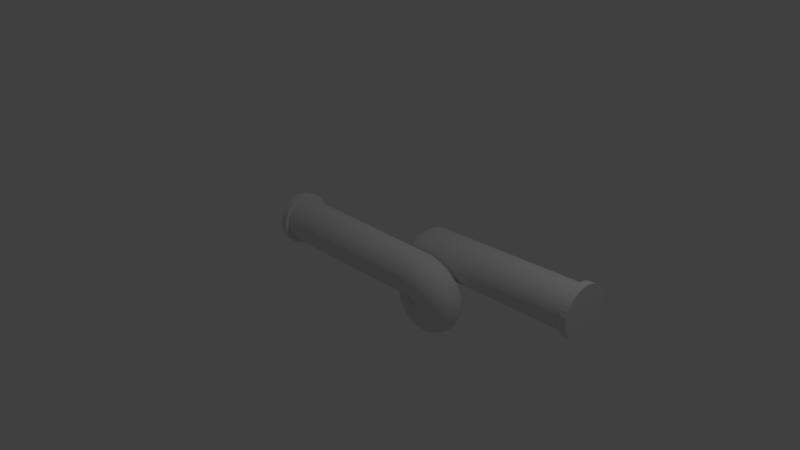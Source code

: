# Source: twister.blend  (saved by Blender 2.69.0; exported with 4.5.12 LTS)
import bpy
from mathutils import Matrix  # noqa: F401  (used for matrix-valued properties, if any)

bpy.ops.wm.read_factory_settings(use_empty=True)
scene = bpy.context.scene
scene.name = 'Scene'

# ---- collections
col_collection_1 = bpy.data.collections.new('Collection 1'); scene.collection.children.link(col_collection_1)

# ---- world
world_world = bpy.data.worlds.new('World'); scene.world = world_world
world_world.color = (0.05088, 0.05088, 0.05088)
world_world.use_sun_shadow = False
world_world.sun_shadow_jitter_overblur = 0.0
world_world.cycles.sampling_method = 'MANUAL'
world_world.cycles.sample_map_resolution = 256

# ---- cameras
cam_camera = bpy.data.cameras.new('Camera')
cam_camera.clip_end = 100.0
cam_camera.lens = 35.0
cam_camera.sensor_width = 32.0
cam_camera.sensor_height = 18.0
cam_camera.ortho_scale = 7.314
cam_camera.dof.focus_distance = 0.0
cam_camera.dof.aperture_fstop = 128.0

# ---- lights
light_lamp = bpy.data.lights.new('Lamp', 'POINT')
light_lamp.transmission_factor = 0.0
light_lamp.cutoff_distance = 30.0
light_lamp.energy = 100.0
light_lamp.shadow_buffer_clip_start = 1.001
light_lamp.shadow_soft_size = 0.1
light_lamp.shadow_maximum_resolution = 0.006
light_lamp.use_absolute_resolution = True
light_lamp.cycles.use_multiple_importance_sampling = False

# ---- meshes
me_cylinder_002 = bpy.data.meshes.new('Cylinder.002')
me_cylinder_002.from_pydata([(0.0, 1.0, -1.0), (0.0, 1.0, 1.0), (0.1951, 0.9808, -1.0), (0.1951, 0.9808, 1.0), (0.3827, 0.9239, -1.0), (0.3827, 0.9239, 1.0), (0.5556, 0.8315, -1.0), (0.5556, 0.8315, 1.0), (0.7071, 0.7071, -1.0), (0.7071, 0.7071, 1.0), (0.8315, 0.5556, -1.0), (0.8315, 0.5556, 1.0), (0.9239, 0.3827, -1.0), (0.9239, 0.3827, 1.0), (0.9808, 0.1951, -1.0), (0.9808, 0.1951, 1.0), (1.0, 7.55e-08, -1.0), (1.0, 7.55e-08, 1.0), (0.9808, -0.1951, -1.0), (0.9808, -0.1951, 1.0), (0.9239, -0.3827, -1.0), (0.9239, -0.3827, 1.0), (0.8315, -0.5556, -1.0), (0.8315, -0.5556, 1.0), (0.7071, -0.7071, -1.0), (0.7071, -0.7071, 1.0), (0.5556, -0.8315, -1.0), (0.5556, -0.8315, 1.0), (0.3827, -0.9239, -1.0), (0.3827, -0.9239, 1.0), (0.1951, -0.9808, -1.0), (0.1951, -0.9808, 1.0), (-3.258e-07, -1.0, -1.0), (-3.258e-07, -1.0, 1.0), (-0.1951, -0.9808, -1.0), (-0.1951, -0.9808, 1.0), (-0.3827, -0.9239, -1.0), (-0.3827, -0.9239, 1.0), (-0.5556, -0.8315, -1.0), (-0.5556, -0.8315, 1.0), (-0.7071, -0.7071, -1.0), (-0.7071, -0.7071, 1.0), (-0.8315, -0.5556, -1.0), (-0.8315, -0.5556, 1.0), (-0.9239, -0.3827, -1.0), (-0.9239, -0.3827, 1.0), (-0.9808, -0.1951, -1.0), (-0.9808, -0.1951, 1.0), (-1.0, 9.656e-07, -1.0), (-1.0, 9.656e-07, 1.0), (-0.9808, 0.1951, -1.0), (-0.9808, 0.1951, 1.0), (-0.9239, 0.3827, -1.0), (-0.9239, 0.3827, 1.0), (-0.8315, 0.5556, -1.0), (-0.8315, 0.5556, 1.0), (-0.7071, 0.7071, -1.0), (-0.7071, 0.7071, 1.0), (-0.5556, 0.8315, -1.0), (-0.5556, 0.8315, 1.0), (-0.3827, 0.9239, -1.0), (-0.3827, 0.9239, 1.0), (-0.1951, 0.9808, -1.0), (-0.1951, 0.9808, 1.0)], [], [(0, 1, 3, 2), (2, 3, 5, 4), (4, 5, 7, 6), (6, 7, 9, 8), (8, 9, 11, 10), (10, 11, 13, 12), (12, 13, 15, 14), (14, 15, 17, 16), (16, 17, 19, 18), (18, 19, 21, 20), (20, 21, 23, 22), (22, 23, 25, 24), (24, 25, 27, 26), (26, 27, 29, 28), (28, 29, 31, 30), (30, 31, 33, 32), (32, 33, 35, 34), (34, 35, 37, 36), (36, 37, 39, 38), (38, 39, 41, 40), (40, 41, 43, 42), (42, 43, 45, 44), (44, 45, 47, 46), (46, 47, 49, 48), (48, 49, 51, 50), (50, 51, 53, 52), (52, 53, 55, 54), (54, 55, 57, 56), (56, 57, 59, 58), (58, 59, 61, 60), (3, 1, 63, 61, 59, 57, 55, 53, 51, 49, 47, 45, 43, 41, 39, 37, 35, 33, 31, 29, 27, 25, 23, 21, 19, 17, 15, 13, 11, 9, 7, 5), (62, 63, 1, 0), (60, 61, 63, 62), (0, 2, 4, 6, 8, 10, 12, 14, 16, 18, 20, 22, 24, 26, 28, 30, 32, 34, 36, 38, 40, 42, 44, 46, 48, 50, 52, 54, 56, 58, 60, 62)])
me_cylinder_002.use_remesh_preserve_volume = False
me_cylinder_002.use_remesh_preserve_attributes = False
me_cylinder_002.use_mirror_vertex_groups = False
me_cylinder_002.update()
me_circle_001 = bpy.data.meshes.new('Circle.001')
me_circle_001.from_pydata([(-0.03388, 0.7946, -6.547), (-0.229, 0.7754, -6.547), (-0.4166, 0.7185, -6.547), (-0.5895, 0.6261, -6.547), (-0.741, 0.5017, -6.547), (-0.8654, 0.3502, -6.547), (-0.9578, 0.1773, -6.547), (-1.015, -0.01027, -6.547), (-1.034, -0.2054, -6.547), (-1.015, -0.4005, -6.547), (-0.9578, -0.588, -6.547), (-0.8654, -0.7609, -6.547), (-0.741, -0.9125, -6.547), (-0.5895, -1.037, -6.547), (-0.4166, -1.129, -6.547), (-0.229, -1.186, -6.547), (-0.03388, -1.205, -6.547), (0.1612, -1.186, -6.547), (0.3488, -1.129, -6.547), (0.5217, -1.037, -6.547), (0.6732, -0.9125, -6.547), (0.7976, -0.7609, -6.547), (0.89, -0.588, -6.547), (0.9469, -0.4005, -6.547), (0.9661, -0.2054, -6.547), (0.9469, -0.01027, -6.547), (0.89, 0.1773, -6.547), (0.7976, 0.3502, -6.547), (0.6732, 0.5017, -6.547), (0.5217, 0.6261, -6.547), (0.3488, 0.7185, -6.547), (0.1612, 0.7754, -6.547), (0.03932, 0.9509, 0.5555), (-0.1409, 0.9317, 0.6302), (-0.3142, 0.8748, 0.7019), (-0.474, 0.7824, 0.7681), (-0.614, 0.658, 0.8261), (-0.7289, 0.5065, 0.8737), (-0.8142, 0.3336, 0.909), (-0.8668, 0.146, 0.9308), (-0.8846, -0.04912, 0.9382), (-0.8668, -0.2442, 0.9308), (-0.8142, -0.4318, 0.909), (-0.7289, -0.6047, 0.8737), (-0.614, -0.7562, 0.8261), (-0.474, -0.8806, 0.7681), (-0.3142, -0.973, 0.7019), (-0.1409, -1.03, 0.6302), (0.03932, -1.049, 0.5555), (0.2196, -1.03, 0.4808), (0.3929, -0.973, 0.409), (0.5526, -0.8806, 0.3429), (0.6926, -0.7562, 0.2849), (0.8075, -0.6047, 0.2373), (0.8929, -0.4318, 0.2019), (0.9454, -0.2442, 0.1802), (0.9632, -0.04911, 0.1728), (0.9454, 0.146, 0.1802), (0.8929, 0.3336, 0.2019), (0.8075, 0.5065, 0.2373), (0.6926, 0.658, 0.2849), (0.5526, 0.7824, 0.3429), (0.3929, 0.8748, 0.409), (0.2196, 0.9317, 0.4808), (0.2737, 1.107, 0.9301), (0.1358, 1.088, 1.068), (0.003139, 1.031, 1.201), (-0.1191, 0.9386, 1.323), (-0.2263, 0.8142, 1.43), (-0.3142, 0.6627, 1.518), (-0.3795, 0.4898, 1.583), (-0.4198, 0.3022, 1.624), (-0.4334, 0.1071, 1.637), (-0.4198, -0.08796, 1.624), (-0.3795, -0.2755, 1.583), (-0.3142, -0.4484, 1.518), (-0.2263, -0.6, 1.43), (-0.1191, -0.7243, 1.323), (0.003139, -0.8167, 1.201), (0.1358, -0.8737, 1.068), (0.2737, -0.8929, 0.9301), (0.4117, -0.8737, 0.7922), (0.5443, -0.8167, 0.6595), (0.6666, -0.7243, 0.5373), (0.7737, -0.6, 0.4301), (0.8617, -0.4484, 0.3422), (0.927, -0.2755, 0.2769), (0.9673, -0.08795, 0.2366), (0.9808, 0.1071, 0.223), (0.9673, 0.3022, 0.2366), (0.927, 0.4898, 0.2769), (0.8617, 0.6627, 0.3422), (0.7737, 0.8142, 0.4301), (0.6666, 0.9386, 0.5373), (0.5443, 1.031, 0.6596), (0.4117, 1.088, 0.7922), (0.6337, 1.263, 1.187), (0.559, 1.244, 1.367), (0.4872, 1.187, 1.54), (0.4211, 1.095, 1.7), (0.3631, 0.9705, 1.84), (0.3155, 0.819, 1.955), (0.2801, 0.6461, 2.04), (0.2584, 0.4585, 2.093), (0.251, 0.2634, 2.11), (0.2584, 0.06829, 2.093), (0.2801, -0.1193, 2.04), (0.3155, -0.2922, 1.955), (0.3631, -0.4437, 1.84), (0.4211, -0.5681, 1.7), (0.4872, -0.6605, 1.54), (0.559, -0.7174, 1.367), (0.6337, -0.7366, 1.187), (0.7083, -0.7174, 1.006), (0.7801, -0.6605, 0.833), (0.8463, -0.5681, 0.6733), (0.9043, -0.4437, 0.5333), (0.9519, -0.2922, 0.4184), (0.9872, -0.1193, 0.333), (1.009, 0.0683, 0.2804), (1.016, 0.2634, 0.2627), (1.009, 0.4585, 0.2804), (0.9872, 0.6461, 0.333), (0.9519, 0.819, 0.4184), (0.9043, 0.9705, 0.5333), (0.8463, 1.095, 0.6733), (0.7801, 1.187, 0.833), (0.7083, 1.244, 1.006), (1.064, 1.42, 1.286), (1.064, 1.4, 1.481), (1.064, 1.344, 1.668), (1.064, 1.251, 1.841), (1.064, 1.127, 1.993), (1.064, 0.9752, 2.117), (1.064, 0.8023, 2.21), (1.064, 0.6147, 2.267), (1.064, 0.4196, 2.286), (1.064, 0.2245, 2.267), (1.064, 0.03695, 2.21), (1.064, -0.1359, 2.117), (1.064, -0.2875, 1.993), (1.064, -0.4118, 1.841), (1.064, -0.5042, 1.668), (1.064, -0.5612, 1.481), (1.064, -0.5804, 1.286), (1.064, -0.5612, 1.091), (1.064, -0.5042, 0.9031), (1.064, -0.4118, 0.7302), (1.064, -0.2875, 0.5786), (1.064, -0.1359, 0.4543), (1.064, 0.03695, 0.3619), (1.064, 0.2245, 0.305), (1.064, 0.4196, 0.2857), (1.064, 0.6147, 0.305), (1.064, 0.8023, 0.3619), (1.064, 0.9752, 0.4543), (1.064, 1.127, 0.5786), (1.064, 1.251, 0.7302), (1.064, 1.344, 0.9031), (1.064, 1.4, 1.091), (1.5, 1.576, 1.213), (1.575, 1.557, 1.393), (1.647, 1.5, 1.566), (1.713, 1.407, 1.726), (1.771, 1.283, 1.866), (1.818, 1.131, 1.981), (1.854, 0.9586, 2.066), (1.876, 0.771, 2.119), (1.883, 0.5759, 2.136), (1.876, 0.3808, 2.119), (1.854, 0.1932, 2.066), (1.818, 0.02031, 1.981), (1.771, -0.1312, 1.866), (1.713, -0.2556, 1.726), (1.647, -0.348, 1.566), (1.575, -0.4049, 1.393), (1.5, -0.4241, 1.213), (1.426, -0.4049, 1.032), (1.354, -0.348, 0.859), (1.288, -0.2556, 0.6993), (1.23, -0.1312, 0.5593), (1.182, 0.02032, 0.4444), (1.147, 0.1932, 0.359), (1.125, 0.3808, 0.3064), (1.118, 0.5759, 0.2887), (1.125, 0.771, 0.3064), (1.147, 0.9586, 0.359), (1.182, 1.131, 0.4444), (1.23, 1.283, 0.5593), (1.288, 1.407, 0.6993), (1.354, 1.5, 0.859), (1.426, 1.557, 1.032), (1.875, 1.732, 0.9781), (2.013, 1.713, 1.116), (2.145, 1.656, 1.249), (2.268, 1.564, 1.371), (2.375, 1.439, 1.478), (2.463, 1.288, 1.566), (2.528, 1.115, 1.631), (2.568, 0.9272, 1.672), (2.582, 0.7321, 1.685), (2.568, 0.537, 1.672), (2.528, 0.3495, 1.631), (2.463, 0.1766, 1.566), (2.375, 0.02503, 1.478), (2.268, -0.09933, 1.371), (2.145, -0.1917, 1.249), (2.013, -0.2487, 1.116), (1.875, -0.2679, 0.9781), (1.737, -0.2487, 0.8402), (1.604, -0.1917, 0.7075), (1.482, -0.09933, 0.5853), (1.375, 0.02503, 0.4781), (1.287, 0.1766, 0.3902), (1.222, 0.3495, 0.3248), (1.181, 0.537, 0.2846), (1.168, 0.7321, 0.271), (1.181, 0.9272, 0.2846), (1.222, 1.115, 0.3248), (1.287, 1.288, 0.3902), (1.375, 1.439, 0.4781), (1.482, 1.564, 0.5853), (1.604, 1.656, 0.7075), (1.737, 1.713, 0.8402), (2.131, 1.888, 0.6182), (2.312, 1.869, 0.6928), (2.485, 1.812, 0.7646), (2.645, 1.72, 0.8308), (2.785, 1.595, 0.8888), (2.899, 1.444, 0.9364), (2.985, 1.271, 0.9717), (3.037, 1.083, 0.9935), (3.055, 0.8884, 1.001), (3.037, 0.6933, 0.9935), (2.985, 0.5057, 0.9717), (2.899, 0.3328, 0.9364), (2.785, 0.1813, 0.8888), (2.645, 0.05692, 0.8308), (2.485, -0.03549, 0.7646), (2.312, -0.0924, 0.6928), (2.131, -0.1116, 0.6182), (1.951, -0.0924, 0.5435), (1.778, -0.03549, 0.4717), (1.618, 0.05692, 0.4056), (1.478, 0.1813, 0.3476), (1.363, 0.3328, 0.3), (1.278, 0.5057, 0.2646), (1.225, 0.6933, 0.2428), (1.207, 0.8884, 0.2355), (1.225, 1.083, 0.2428), (1.278, 1.271, 0.2646), (1.363, 1.444, 0.3), (1.478, 1.595, 0.3476), (1.618, 1.72, 0.4056), (1.778, 1.812, 0.4717), (1.951, 1.869, 0.5435), (2.23, 2.045, 0.1875), (2.426, 2.025, 0.1875), (2.613, 1.969, 0.1875), (2.786, 1.876, 0.1875), (2.938, 1.752, 0.1875), (3.062, 1.6, 0.1875), (3.154, 1.427, 0.1875), (3.211, 1.24, 0.1875), (3.23, 1.045, 0.1875), (3.211, 0.8495, 0.1875), (3.154, 0.662, 0.1875), (3.062, 0.4891, 0.1875), (2.938, 0.3375, 0.1875), (2.786, 0.2132, 0.1875), (2.613, 0.1208, 0.1875), (2.426, 0.06385, 0.1875), (2.23, 0.04463, 0.1875), (2.035, 0.06385, 0.1875), (1.848, 0.1208, 0.1875), (1.675, 0.2132, 0.1875), (1.523, 0.3375, 0.1875), (1.399, 0.4891, 0.1875), (1.307, 0.662, 0.1875), (1.25, 0.8495, 0.1875), (1.23, 1.045, 0.1875), (1.25, 1.24, 0.1875), (1.307, 1.427, 0.1875), (1.399, 1.6, 0.1875), (1.523, 1.752, 0.1875), (1.675, 1.876, 0.1875), (1.848, 1.969, 0.1875), (2.035, 2.025, 0.1875), (2.157, 2.201, -0.2484), (2.337, 2.182, -0.323), (2.511, 2.125, -0.3948), (2.671, 2.032, -0.461), (2.811, 1.908, -0.519), (2.925, 1.756, -0.5665), (3.011, 1.584, -0.6019), (3.063, 1.396, -0.6237), (3.081, 1.201, -0.631), (3.063, 1.006, -0.6237), (3.011, 0.8182, -0.6019), (2.925, 0.6453, -0.5665), (2.811, 0.4938, -0.519), (2.671, 0.3694, -0.461), (2.511, 0.277, -0.3948), (2.337, 0.2201, -0.323), (2.157, 0.2009, -0.2484), (1.977, 0.2201, -0.1737), (1.804, 0.277, -0.1019), (1.644, 0.3694, -0.03575), (1.504, 0.4938, 0.02224), (1.389, 0.6453, 0.06984), (1.304, 0.8182, 0.1052), (1.251, 1.006, 0.127), (1.233, 1.201, 0.1343), (1.251, 1.396, 0.127), (1.304, 1.584, 0.1052), (1.389, 1.756, 0.06983), (1.504, 1.908, 0.02224), (1.644, 2.032, -0.03575), (1.804, 2.125, -0.1019), (1.977, 2.182, -0.1737), (1.923, 2.357, -0.623), (2.061, 2.338, -0.761), (2.193, 2.281, -0.8936), (2.316, 2.189, -1.016), (2.423, 2.064, -1.123), (2.511, 1.913, -1.211), (2.576, 1.74, -1.276), (2.616, 1.552, -1.317), (2.63, 1.357, -1.33), (2.616, 1.162, -1.317), (2.576, 0.9745, -1.276), (2.511, 0.8016, -1.211), (2.423, 0.65, -1.123), (2.316, 0.5257, -1.016), (2.193, 0.4333, -0.8936), (2.061, 0.3763, -0.761), (1.923, 0.3571, -0.623), (1.785, 0.3763, -0.4851), (1.652, 0.4333, -0.3524), (1.53, 0.5257, -0.2302), (1.423, 0.65, -0.123), (1.335, 0.8016, -0.03507), (1.27, 0.9745, 0.03027), (1.229, 1.162, 0.07051), (1.216, 1.357, 0.0841), (1.229, 1.552, 0.07051), (1.27, 1.74, 0.03027), (1.335, 1.913, -0.03507), (1.423, 2.064, -0.123), (1.53, 2.189, -0.2302), (1.652, 2.281, -0.3524), (1.785, 2.338, -0.4851), (1.563, 2.513, -0.8794), (1.638, 2.494, -1.06), (1.709, 2.437, -1.233), (1.775, 2.345, -1.393), (1.833, 2.22, -1.533), (1.881, 2.069, -1.648), (1.916, 1.896, -1.733), (1.938, 1.708, -1.786), (1.946, 1.513, -1.803), (1.938, 1.318, -1.786), (1.916, 1.131, -1.733), (1.881, 0.9578, -1.648), (1.833, 0.8063, -1.533), (1.775, 0.6819, -1.393), (1.709, 0.5895, -1.233), (1.638, 0.5326, -1.06), (1.563, 0.5134, -0.8794), (1.488, 0.5326, -0.6992), (1.416, 0.5895, -0.5259), (1.35, 0.6819, -0.3662), (1.292, 0.8063, -0.2262), (1.245, 0.9578, -0.1113), (1.209, 1.131, -0.02588), (1.188, 1.318, 0.02669), (1.18, 1.513, 0.04444), (1.188, 1.708, 0.02669), (1.209, 1.896, -0.02588), (1.245, 2.069, -0.1113), (1.292, 2.22, -0.2262), (1.35, 2.345, -0.3662), (1.416, 2.437, -0.5259), (1.488, 2.494, -0.6992), (1.132, 2.67, -0.9786), (1.132, 2.65, -1.174), (1.132, 2.594, -1.361), (1.132, 2.501, -1.534), (1.132, 2.377, -1.686), (1.132, 2.225, -1.81), (1.132, 2.052, -1.902), (1.132, 1.865, -1.959), (1.132, 1.67, -1.979), (1.132, 1.475, -1.959), (1.132, 1.287, -1.902), (1.132, 1.114, -1.81), (1.132, 0.9625, -1.686), (1.132, 0.8382, -1.534), (1.132, 0.7458, -1.361), (1.132, 0.6888, -1.174), (1.132, 0.6696, -0.9786), (1.132, 0.6888, -0.7835), (1.132, 0.7458, -0.5959), (1.132, 0.8382, -0.423), (1.132, 0.9625, -0.2715), (1.132, 1.114, -0.1471), (1.132, 1.287, -0.05472), (1.132, 1.475, 0.002189), (1.132, 1.67, 0.0214), (1.132, 1.865, 0.002189), (1.132, 2.052, -0.05472), (1.132, 2.225, -0.1471), (1.132, 2.377, -0.2715), (1.132, 2.501, -0.423), (1.132, 2.594, -0.5959), (1.132, 2.65, -0.7835), (0.6964, 2.826, -0.9054), (0.6217, 2.807, -1.086), (0.5499, 2.75, -1.259), (0.4838, 2.657, -1.419), (0.4258, 2.533, -1.559), (0.3782, 2.381, -1.674), (0.3428, 2.209, -1.759), (0.321, 2.021, -1.812), (0.3137, 1.826, -1.829), (0.321, 1.631, -1.812), (0.3428, 1.443, -1.759), (0.3782, 1.27, -1.674), (0.4258, 1.119, -1.559), (0.4838, 0.9944, -1.419), (0.5499, 0.902, -1.259), (0.6217, 0.8451, -1.086), (0.6964, 0.8259, -0.9054), (0.771, 0.8451, -0.7252), (0.8428, 0.902, -0.5518), (0.909, 0.9944, -0.3921), (0.967, 1.119, -0.2521), (1.015, 1.27, -0.1372), (1.05, 1.443, -0.05184), (1.072, 1.631, 0.0007323), (1.079, 1.826, 0.01848), (1.072, 2.021, 0.000732), (1.05, 2.209, -0.05184), (1.015, 2.381, -0.1372), (0.967, 2.533, -0.2521), (0.909, 2.657, -0.3921), (0.8428, 2.75, -0.5518), (0.771, 2.807, -0.7252), (0.3217, 2.982, -0.671), (0.1838, 2.963, -0.8089), (0.05111, 2.906, -0.9416), (-0.07114, 2.814, -1.064), (-0.1783, 2.689, -1.171), (-0.2662, 2.538, -1.259), (-0.3316, 2.365, -1.324), (-0.3718, 2.177, -1.364), (-0.3854, 1.982, -1.378), (-0.3718, 1.787, -1.364), (-0.3316, 1.599, -1.324), (-0.2662, 1.427, -1.259), (-0.1783, 1.275, -1.171), (-0.07114, 1.151, -1.064), (0.05111, 1.058, -0.9416), (0.1838, 1.001, -0.8089), (0.3217, 0.9821, -0.671), (0.4597, 1.001, -0.533), (0.5923, 1.058, -0.4004), (0.7146, 1.151, -0.2781), (0.8217, 1.275, -0.171), (0.9096, 1.427, -0.08304), (0.975, 1.599, -0.01769), (1.015, 1.787, 0.02254), (1.029, 1.982, 0.03613), (1.015, 2.177, 0.02254), (0.975, 2.365, -0.0177), (0.9096, 2.538, -0.08304), (0.8217, 2.689, -0.171), (0.7146, 2.814, -0.2781), (0.5923, 2.906, -0.4004), (0.4597, 2.963, -0.533), (0.06528, 3.138, -0.311), (-0.115, 3.119, -0.3857), (-0.2883, 3.062, -0.4575), (-0.448, 2.97, -0.5236), (-0.588, 2.845, -0.5816), (-0.7029, 2.694, -0.6292), (-0.7883, 2.521, -0.6646), (-0.8408, 2.333, -0.6864), (-0.8586, 2.138, -0.6937), (-0.8408, 1.943, -0.6864), (-0.7883, 1.756, -0.6646), (-0.7029, 1.583, -0.6292), (-0.588, 1.431, -0.5816), (-0.448, 1.307, -0.5236), (-0.2883, 1.215, -0.4575), (-0.115, 1.158, -0.3857), (0.06528, 1.138, -0.311), (0.2455, 1.158, -0.2364), (0.4188, 1.215, -0.1646), (0.5786, 1.307, -0.09842), (0.7186, 1.431, -0.04043), (0.8335, 1.583, 0.007162), (0.9188, 1.756, 0.04253), (0.9714, 1.943, 0.0643), (0.9892, 2.138, 0.07166), (0.9714, 2.333, 0.0643), (0.9188, 2.521, 0.04253), (0.8335, 2.694, 0.007161), (0.7186, 2.845, -0.04043), (0.5786, 2.97, -0.09842), (0.4188, 3.062, -0.1646), (0.2455, 3.119, -0.2364), (-0.03388, 3.295, 6.786), (-0.229, 3.275, 6.786), (-0.4166, 3.219, 6.786), (-0.5895, 3.126, 6.786), (-0.741, 3.002, 6.786), (-0.8654, 2.85, 6.786), (-0.9578, 2.677, 6.786), (-1.015, 2.49, 6.786), (-1.034, 2.295, 6.786), (-1.015, 2.1, 6.786), (-0.9578, 1.912, 6.786), (-0.8654, 1.739, 6.786), (-0.741, 1.588, 6.786), (-0.5895, 1.463, 6.786), (-0.4166, 1.371, 6.786), (-0.229, 1.314, 6.786), (-0.03388, 1.295, 6.786), (0.1612, 1.314, 6.786), (0.3488, 1.371, 6.786), (0.5217, 1.463, 6.786), (0.6732, 1.588, 6.786), (0.7976, 1.739, 6.786), (0.89, 1.912, 6.786), (0.9469, 2.1, 6.786), (0.9661, 2.295, 6.786), (0.9469, 2.49, 6.786), (0.89, 2.677, 6.786), (0.7976, 2.85, 6.786), (0.6732, 3.002, 6.786), (0.5217, 3.126, 6.786), (0.3488, 3.219, 6.786), (0.1612, 3.275, 6.786)], [], [(1, 0, 32, 33), (33, 32, 64, 65), (65, 64, 96, 97), (97, 96, 128, 129), (129, 128, 160, 161), (161, 160, 192, 193), (193, 192, 224, 225), (225, 224, 256, 257), (257, 256, 288, 289), (289, 288, 320, 321), (321, 320, 352, 353), (353, 352, 384, 385), (385, 384, 416, 417), (417, 416, 448, 449), (449, 448, 480, 481), (481, 480, 512, 513), (2, 1, 33, 34), (34, 33, 65, 66), (66, 65, 97, 98), (98, 97, 129, 130), (130, 129, 161, 162), (162, 161, 193, 194), (194, 193, 225, 226), (226, 225, 257, 258), (258, 257, 289, 290), (290, 289, 321, 322), (322, 321, 353, 354), (354, 353, 385, 386), (386, 385, 417, 418), (418, 417, 449, 450), (450, 449, 481, 482), (482, 481, 513, 514), (3, 2, 34, 35), (35, 34, 66, 67), (67, 66, 98, 99), (99, 98, 130, 131), (131, 130, 162, 163), (163, 162, 194, 195), (195, 194, 226, 227), (227, 226, 258, 259), (259, 258, 290, 291), (291, 290, 322, 323), (323, 322, 354, 355), (355, 354, 386, 387), (387, 386, 418, 419), (419, 418, 450, 451), (451, 450, 482, 483), (483, 482, 514, 515), (4, 3, 35, 36), (36, 35, 67, 68), (68, 67, 99, 100), (100, 99, 131, 132), (132, 131, 163, 164), (164, 163, 195, 196), (196, 195, 227, 228), (228, 227, 259, 260), (260, 259, 291, 292), (292, 291, 323, 324), (324, 323, 355, 356), (356, 355, 387, 388), (388, 387, 419, 420), (420, 419, 451, 452), (452, 451, 483, 484), (484, 483, 515, 516), (5, 4, 36, 37), (37, 36, 68, 69), (69, 68, 100, 101), (101, 100, 132, 133), (133, 132, 164, 165), (165, 164, 196, 197), (197, 196, 228, 229), (229, 228, 260, 261), (261, 260, 292, 293), (293, 292, 324, 325), (325, 324, 356, 357), (357, 356, 388, 389), (389, 388, 420, 421), (421, 420, 452, 453), (453, 452, 484, 485), (485, 484, 516, 517), (6, 5, 37, 38), (38, 37, 69, 70), (70, 69, 101, 102), (102, 101, 133, 134), (134, 133, 165, 166), (166, 165, 197, 198), (198, 197, 229, 230), (230, 229, 261, 262), (262, 261, 293, 294), (294, 293, 325, 326), (326, 325, 357, 358), (358, 357, 389, 390), (390, 389, 421, 422), (422, 421, 453, 454), (454, 453, 485, 486), (486, 485, 517, 518), (7, 6, 38, 39), (39, 38, 70, 71), (71, 70, 102, 103), (103, 102, 134, 135), (135, 134, 166, 167), (167, 166, 198, 199), (199, 198, 230, 231), (231, 230, 262, 263), (263, 262, 294, 295), (295, 294, 326, 327), (327, 326, 358, 359), (359, 358, 390, 391), (391, 390, 422, 423), (423, 422, 454, 455), (455, 454, 486, 487), (487, 486, 518, 519), (8, 7, 39, 40), (40, 39, 71, 72), (72, 71, 103, 104), (104, 103, 135, 136), (136, 135, 167, 168), (168, 167, 199, 200), (200, 199, 231, 232), (232, 231, 263, 264), (264, 263, 295, 296), (296, 295, 327, 328), (328, 327, 359, 360), (360, 359, 391, 392), (392, 391, 423, 424), (424, 423, 455, 456), (456, 455, 487, 488), (488, 487, 519, 520), (9, 8, 40, 41), (41, 40, 72, 73), (73, 72, 104, 105), (105, 104, 136, 137), (137, 136, 168, 169), (169, 168, 200, 201), (201, 200, 232, 233), (233, 232, 264, 265), (265, 264, 296, 297), (297, 296, 328, 329), (329, 328, 360, 361), (361, 360, 392, 393), (393, 392, 424, 425), (425, 424, 456, 457), (457, 456, 488, 489), (489, 488, 520, 521), (10, 9, 41, 42), (42, 41, 73, 74), (74, 73, 105, 106), (106, 105, 137, 138), (138, 137, 169, 170), (170, 169, 201, 202), (202, 201, 233, 234), (234, 233, 265, 266), (266, 265, 297, 298), (298, 297, 329, 330), (330, 329, 361, 362), (362, 361, 393, 394), (394, 393, 425, 426), (426, 425, 457, 458), (458, 457, 489, 490), (490, 489, 521, 522), (11, 10, 42, 43), (43, 42, 74, 75), (75, 74, 106, 107), (107, 106, 138, 139), (139, 138, 170, 171), (171, 170, 202, 203), (203, 202, 234, 235), (235, 234, 266, 267), (267, 266, 298, 299), (299, 298, 330, 331), (331, 330, 362, 363), (363, 362, 394, 395), (395, 394, 426, 427), (427, 426, 458, 459), (459, 458, 490, 491), (491, 490, 522, 523), (12, 11, 43, 44), (44, 43, 75, 76), (76, 75, 107, 108), (108, 107, 139, 140), (140, 139, 171, 172), (172, 171, 203, 204), (204, 203, 235, 236), (236, 235, 267, 268), (268, 267, 299, 300), (300, 299, 331, 332), (332, 331, 363, 364), (364, 363, 395, 396), (396, 395, 427, 428), (428, 427, 459, 460), (460, 459, 491, 492), (492, 491, 523, 524), (13, 12, 44, 45), (45, 44, 76, 77), (77, 76, 108, 109), (109, 108, 140, 141), (141, 140, 172, 173), (173, 172, 204, 205), (205, 204, 236, 237), (237, 236, 268, 269), (269, 268, 300, 301), (301, 300, 332, 333), (333, 332, 364, 365), (365, 364, 396, 397), (397, 396, 428, 429), (429, 428, 460, 461), (461, 460, 492, 493), (493, 492, 524, 525), (14, 13, 45, 46), (46, 45, 77, 78), (78, 77, 109, 110), (110, 109, 141, 142), (142, 141, 173, 174), (174, 173, 205, 206), (206, 205, 237, 238), (238, 237, 269, 270), (270, 269, 301, 302), (302, 301, 333, 334), (334, 333, 365, 366), (366, 365, 397, 398), (398, 397, 429, 430), (430, 429, 461, 462), (462, 461, 493, 494), (494, 493, 525, 526), (15, 14, 46, 47), (47, 46, 78, 79), (79, 78, 110, 111), (111, 110, 142, 143), (143, 142, 174, 175), (175, 174, 206, 207), (207, 206, 238, 239), (239, 238, 270, 271), (271, 270, 302, 303), (303, 302, 334, 335), (335, 334, 366, 367), (367, 366, 398, 399), (399, 398, 430, 431), (431, 430, 462, 463), (463, 462, 494, 495), (495, 494, 526, 527), (16, 15, 47, 48), (48, 47, 79, 80), (80, 79, 111, 112), (112, 111, 143, 144), (144, 143, 175, 176), (176, 175, 207, 208), (208, 207, 239, 240), (240, 239, 271, 272), (272, 271, 303, 304), (304, 303, 335, 336), (336, 335, 367, 368), (368, 367, 399, 400), (400, 399, 431, 432), (432, 431, 463, 464), (464, 463, 495, 496), (496, 495, 527, 528), (17, 16, 48, 49), (49, 48, 80, 81), (81, 80, 112, 113), (113, 112, 144, 145), (145, 144, 176, 177), (177, 176, 208, 209), (209, 208, 240, 241), (241, 240, 272, 273), (273, 272, 304, 305), (305, 304, 336, 337), (337, 336, 368, 369), (369, 368, 400, 401), (401, 400, 432, 433), (433, 432, 464, 465), (465, 464, 496, 497), (497, 496, 528, 529), (18, 17, 49, 50), (50, 49, 81, 82), (82, 81, 113, 114), (114, 113, 145, 146), (146, 145, 177, 178), (178, 177, 209, 210), (210, 209, 241, 242), (242, 241, 273, 274), (274, 273, 305, 306), (306, 305, 337, 338), (338, 337, 369, 370), (370, 369, 401, 402), (402, 401, 433, 434), (434, 433, 465, 466), (466, 465, 497, 498), (498, 497, 529, 530), (19, 18, 50, 51), (51, 50, 82, 83), (83, 82, 114, 115), (115, 114, 146, 147), (147, 146, 178, 179), (179, 178, 210, 211), (211, 210, 242, 243), (243, 242, 274, 275), (275, 274, 306, 307), (307, 306, 338, 339), (339, 338, 370, 371), (371, 370, 402, 403), (403, 402, 434, 435), (435, 434, 466, 467), (467, 466, 498, 499), (499, 498, 530, 531), (20, 19, 51, 52), (52, 51, 83, 84), (84, 83, 115, 116), (116, 115, 147, 148), (148, 147, 179, 180), (180, 179, 211, 212), (212, 211, 243, 244), (244, 243, 275, 276), (276, 275, 307, 308), (308, 307, 339, 340), (340, 339, 371, 372), (372, 371, 403, 404), (404, 403, 435, 436), (436, 435, 467, 468), (468, 467, 499, 500), (500, 499, 531, 532), (21, 20, 52, 53), (53, 52, 84, 85), (85, 84, 116, 117), (117, 116, 148, 149), (149, 148, 180, 181), (181, 180, 212, 213), (213, 212, 244, 245), (245, 244, 276, 277), (277, 276, 308, 309), (309, 308, 340, 341), (341, 340, 372, 373), (373, 372, 404, 405), (405, 404, 436, 437), (437, 436, 468, 469), (469, 468, 500, 501), (501, 500, 532, 533), (22, 21, 53, 54), (54, 53, 85, 86), (86, 85, 117, 118), (118, 117, 149, 150), (150, 149, 181, 182), (182, 181, 213, 214), (214, 213, 245, 246), (246, 245, 277, 278), (278, 277, 309, 310), (310, 309, 341, 342), (342, 341, 373, 374), (374, 373, 405, 406), (406, 405, 437, 438), (438, 437, 469, 470), (470, 469, 501, 502), (502, 501, 533, 534), (23, 22, 54, 55), (55, 54, 86, 87), (87, 86, 118, 119), (119, 118, 150, 151), (151, 150, 182, 183), (183, 182, 214, 215), (215, 214, 246, 247), (247, 246, 278, 279), (279, 278, 310, 311), (311, 310, 342, 343), (343, 342, 374, 375), (375, 374, 406, 407), (407, 406, 438, 439), (439, 438, 470, 471), (471, 470, 502, 503), (503, 502, 534, 535), (24, 23, 55, 56), (56, 55, 87, 88), (88, 87, 119, 120), (120, 119, 151, 152), (152, 151, 183, 184), (184, 183, 215, 216), (216, 215, 247, 248), (248, 247, 279, 280), (280, 279, 311, 312), (312, 311, 343, 344), (344, 343, 375, 376), (376, 375, 407, 408), (408, 407, 439, 440), (440, 439, 471, 472), (472, 471, 503, 504), (504, 503, 535, 536), (25, 24, 56, 57), (57, 56, 88, 89), (89, 88, 120, 121), (121, 120, 152, 153), (153, 152, 184, 185), (185, 184, 216, 217), (217, 216, 248, 249), (249, 248, 280, 281), (281, 280, 312, 313), (313, 312, 344, 345), (345, 344, 376, 377), (377, 376, 408, 409), (409, 408, 440, 441), (441, 440, 472, 473), (473, 472, 504, 505), (505, 504, 536, 537), (26, 25, 57, 58), (58, 57, 89, 90), (90, 89, 121, 122), (122, 121, 153, 154), (154, 153, 185, 186), (186, 185, 217, 218), (218, 217, 249, 250), (250, 249, 281, 282), (282, 281, 313, 314), (314, 313, 345, 346), (346, 345, 377, 378), (378, 377, 409, 410), (410, 409, 441, 442), (442, 441, 473, 474), (474, 473, 505, 506), (506, 505, 537, 538), (27, 26, 58, 59), (59, 58, 90, 91), (91, 90, 122, 123), (123, 122, 154, 155), (155, 154, 186, 187), (187, 186, 218, 219), (219, 218, 250, 251), (251, 250, 282, 283), (283, 282, 314, 315), (315, 314, 346, 347), (347, 346, 378, 379), (379, 378, 410, 411), (411, 410, 442, 443), (443, 442, 474, 475), (475, 474, 506, 507), (507, 506, 538, 539), (28, 27, 59, 60), (60, 59, 91, 92), (92, 91, 123, 124), (124, 123, 155, 156), (156, 155, 187, 188), (188, 187, 219, 220), (220, 219, 251, 252), (252, 251, 283, 284), (284, 283, 315, 316), (316, 315, 347, 348), (348, 347, 379, 380), (380, 379, 411, 412), (412, 411, 443, 444), (444, 443, 475, 476), (476, 475, 507, 508), (508, 507, 539, 540), (29, 28, 60, 61), (61, 60, 92, 93), (93, 92, 124, 125), (125, 124, 156, 157), (157, 156, 188, 189), (189, 188, 220, 221), (221, 220, 252, 253), (253, 252, 284, 285), (285, 284, 316, 317), (317, 316, 348, 349), (349, 348, 380, 381), (381, 380, 412, 413), (413, 412, 444, 445), (445, 444, 476, 477), (477, 476, 508, 509), (509, 508, 540, 541), (30, 29, 61, 62), (62, 61, 93, 94), (94, 93, 125, 126), (126, 125, 157, 158), (158, 157, 189, 190), (190, 189, 221, 222), (222, 221, 253, 254), (254, 253, 285, 286), (286, 285, 317, 318), (318, 317, 349, 350), (350, 349, 381, 382), (382, 381, 413, 414), (414, 413, 445, 446), (446, 445, 477, 478), (478, 477, 509, 510), (510, 509, 541, 542), (31, 30, 62, 63), (63, 62, 94, 95), (95, 94, 126, 127), (127, 126, 158, 159), (159, 158, 190, 191), (191, 190, 222, 223), (223, 222, 254, 255), (255, 254, 286, 287), (287, 286, 318, 319), (319, 318, 350, 351), (351, 350, 382, 383), (383, 382, 414, 415), (415, 414, 446, 447), (447, 446, 478, 479), (479, 478, 510, 511), (511, 510, 542, 543), (0, 31, 63, 32), (32, 63, 95, 64), (64, 95, 127, 96), (96, 127, 159, 128), (128, 159, 191, 160), (160, 191, 223, 192), (192, 223, 255, 224), (224, 255, 287, 256), (256, 287, 319, 288), (288, 319, 351, 320), (320, 351, 383, 352), (352, 383, 415, 384), (384, 415, 447, 416), (416, 447, 479, 448), (448, 479, 511, 480), (480, 511, 543, 512)])
me_circle_001.polygons.foreach_set('use_smooth', [True] * 512)
me_circle_001.use_remesh_preserve_volume = False
me_circle_001.use_remesh_preserve_attributes = False
me_circle_001.use_mirror_vertex_groups = False
me_circle_001.update()
me_cylinder_003 = bpy.data.meshes.new('Cylinder.003')
me_cylinder_003.from_pydata([(0.0, 1.0, -1.0), (0.0, 1.0, 1.0), (0.1951, 0.9808, -1.0), (0.1951, 0.9808, 1.0), (0.3827, 0.9239, -1.0), (0.3827, 0.9239, 1.0), (0.5556, 0.8315, -1.0), (0.5556, 0.8315, 1.0), (0.7071, 0.7071, -1.0), (0.7071, 0.7071, 1.0), (0.8315, 0.5556, -1.0), (0.8315, 0.5556, 1.0), (0.9239, 0.3827, -1.0), (0.9239, 0.3827, 1.0), (0.9808, 0.1951, -1.0), (0.9808, 0.1951, 1.0), (1.0, 7.55e-08, -1.0), (1.0, 7.55e-08, 1.0), (0.9808, -0.1951, -1.0), (0.9808, -0.1951, 1.0), (0.9239, -0.3827, -1.0), (0.9239, -0.3827, 1.0), (0.8315, -0.5556, -1.0), (0.8315, -0.5556, 1.0), (0.7071, -0.7071, -1.0), (0.7071, -0.7071, 1.0), (0.5556, -0.8315, -1.0), (0.5556, -0.8315, 1.0), (0.3827, -0.9239, -1.0), (0.3827, -0.9239, 1.0), (0.1951, -0.9808, -1.0), (0.1951, -0.9808, 1.0), (-3.258e-07, -1.0, -1.0), (-3.258e-07, -1.0, 1.0), (-0.1951, -0.9808, -1.0), (-0.1951, -0.9808, 1.0), (-0.3827, -0.9239, -1.0), (-0.3827, -0.9239, 1.0), (-0.5556, -0.8315, -1.0), (-0.5556, -0.8315, 1.0), (-0.7071, -0.7071, -1.0), (-0.7071, -0.7071, 1.0), (-0.8315, -0.5556, -1.0), (-0.8315, -0.5556, 1.0), (-0.9239, -0.3827, -1.0), (-0.9239, -0.3827, 1.0), (-0.9808, -0.1951, -1.0), (-0.9808, -0.1951, 1.0), (-1.0, 9.656e-07, -1.0), (-1.0, 9.656e-07, 1.0), (-0.9808, 0.1951, -1.0), (-0.9808, 0.1951, 1.0), (-0.9239, 0.3827, -1.0), (-0.9239, 0.3827, 1.0), (-0.8315, 0.5556, -1.0), (-0.8315, 0.5556, 1.0), (-0.7071, 0.7071, -1.0), (-0.7071, 0.7071, 1.0), (-0.5556, 0.8315, -1.0), (-0.5556, 0.8315, 1.0), (-0.3827, 0.9239, -1.0), (-0.3827, 0.9239, 1.0), (-0.1951, 0.9808, -1.0), (-0.1951, 0.9808, 1.0)], [], [(0, 1, 3, 2), (2, 3, 5, 4), (4, 5, 7, 6), (6, 7, 9, 8), (8, 9, 11, 10), (10, 11, 13, 12), (12, 13, 15, 14), (14, 15, 17, 16), (16, 17, 19, 18), (18, 19, 21, 20), (20, 21, 23, 22), (22, 23, 25, 24), (24, 25, 27, 26), (26, 27, 29, 28), (28, 29, 31, 30), (30, 31, 33, 32), (32, 33, 35, 34), (34, 35, 37, 36), (36, 37, 39, 38), (38, 39, 41, 40), (40, 41, 43, 42), (42, 43, 45, 44), (44, 45, 47, 46), (46, 47, 49, 48), (48, 49, 51, 50), (50, 51, 53, 52), (52, 53, 55, 54), (54, 55, 57, 56), (56, 57, 59, 58), (58, 59, 61, 60), (3, 1, 63, 61, 59, 57, 55, 53, 51, 49, 47, 45, 43, 41, 39, 37, 35, 33, 31, 29, 27, 25, 23, 21, 19, 17, 15, 13, 11, 9, 7, 5), (62, 63, 1, 0), (60, 61, 63, 62), (0, 2, 4, 6, 8, 10, 12, 14, 16, 18, 20, 22, 24, 26, 28, 30, 32, 34, 36, 38, 40, 42, 44, 46, 48, 50, 52, 54, 56, 58, 60, 62)])
me_cylinder_003.use_remesh_preserve_volume = False
me_cylinder_003.use_remesh_preserve_attributes = False
me_cylinder_003.use_mirror_vertex_groups = False
me_cylinder_003.update()

# ---- objects
ob_cylinder = bpy.data.objects.new('Cylinder', me_cylinder_002)
ob_lamp = bpy.data.objects.new('Lamp', light_lamp)
ob_camera = bpy.data.objects.new('Camera', cam_camera)
ob_circle = bpy.data.objects.new('Circle', me_circle_001)
ob_cylinder_001 = bpy.data.objects.new('Cylinder.001', me_cylinder_003)

# ---- transforms, parenting, visibility, modifiers, constraints
ob_cylinder.location = (-1.404, -0.03285, 0.04643)
ob_cylinder.rotation_euler = (0.0, 1.571, 0.0)
ob_cylinder.scale = (0.35, 0.35, 0.05)
ob_cylinder.lineart.crease_threshold = 0.0
ob_lamp.location = (4.076, 1.005, 5.904)
ob_lamp.rotation_euler = (0.6503, 0.05522, 1.866)
ob_lamp.lock_rotations_4d = False
ob_lamp.empty_display_type = 'ARROWS'
ob_lamp.color = (0.0, 0.0, 0.0, 0.0)
ob_lamp.lineart.crease_threshold = 0.0
ob_camera.location = (7.481, -6.508, 5.344)
ob_camera.rotation_euler = (1.109, 0.01082, 0.8149)
ob_camera.lock_rotations_4d = False
ob_camera.empty_display_type = 'ARROWS'
ob_camera.color = (0.0, 0.0, 0.0, 0.0)
ob_camera.display_type = 'WIRE'
ob_camera.lineart.crease_threshold = 0.0
ob_circle.location = (0.6141, 0.02671, 0.0318)
ob_circle.rotation_euler = (0.0, 1.571, 0.0)
ob_circle.scale = (0.3, 0.3, 0.3)
ob_circle.lineart.crease_threshold = 0.0
ob_cylinder_001.location = (2.706, 0.7258, 0.0383)
ob_cylinder_001.rotation_euler = (0.0, 1.571, 0.0)
ob_cylinder_001.scale = (0.35, 0.35, 0.05)
ob_cylinder_001.lineart.crease_threshold = 0.0

# ---- collection membership
col_collection_1.objects.link(ob_cylinder)
col_collection_1.objects.link(ob_lamp)
col_collection_1.objects.link(ob_camera)
col_collection_1.objects.link(ob_circle)
col_collection_1.objects.link(ob_cylinder_001)

# ---- scene / render settings (as saved in the file)
scene.camera = ob_camera
scene.frame_start = 1; scene.frame_end = 250; scene.frame_set(1)
scene.render.engine = 'BLENDER_EEVEE_NEXT'
scene.render.image_settings.compression = 90
scene.render.resolution_percentage = 50
scene.render.dither_intensity = 0.0
scene.cycles.use_denoising = False
scene.cycles.samples = 10
scene.cycles.sampling_pattern = 'TABULATED_SOBOL'
scene.cycles.light_sampling_threshold = 0.0
scene.cycles.use_adaptive_sampling = False
scene.cycles.use_light_tree = False
scene.cycles.blur_glossy = 0.0
scene.cycles.volume_bounces = 1
scene.cycles.pixel_filter_type = 'GAUSSIAN'
scene.cycles.sample_clamp_indirect = 0.0
scene.view_settings.view_transform = 'Standard'
bpy.context.view_layer.update()
